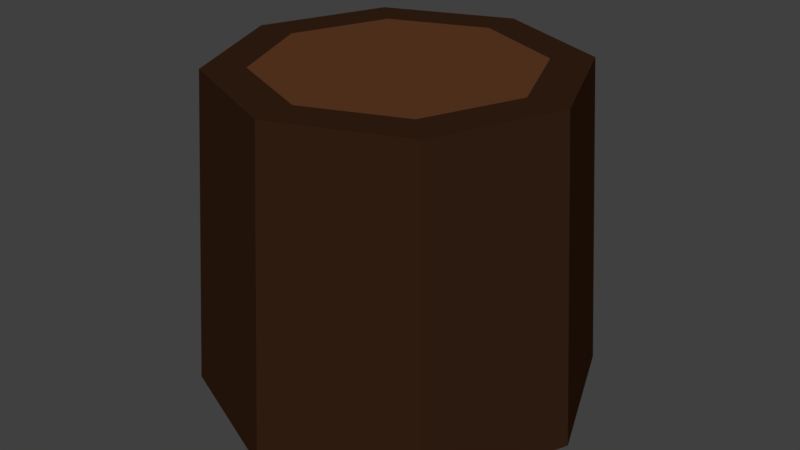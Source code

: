 # Source: PineTreeTrunk.blend  (saved by Blender 2.77.0; exported with 4.5.12 LTS)
import bpy
from mathutils import Matrix  # noqa: F401  (used for matrix-valued properties, if any)

bpy.ops.wm.read_factory_settings(use_empty=True)
scene = bpy.context.scene
scene.name = 'Scene'

# ---- collections
col_collection_1 = bpy.data.collections.new('Collection 1'); scene.collection.children.link(col_collection_1)

# ---- materials (node trees are filled in below, after node groups)
mat_brown = bpy.data.materials.new('Brown')
mat_brown.alpha_threshold = 0.0
mat_brown.diffuse_color = (0.1149, 0.03593, 0.01275, 1.0)
mat_brown.roughness = 0.5
mat_darkpinetree = bpy.data.materials.new('DarkPineTree')
mat_darkpinetree.alpha_threshold = 0.0
mat_darkpinetree.roughness = 0.5

# ---- material node trees
mat_brown.use_nodes = True; mat_brown.node_tree.nodes.clear()
_N = mat_brown.node_tree.nodes; _L = mat_brown.node_tree.links
n0 = _N.new('ShaderNodeOutputMaterial'); n0.name = 'Material Output'; n0.location = (300, 300)
n1 = _N.new('ShaderNodeBsdfDiffuse'); n1.name = 'Diffuse BSDF'; n1.location = (10, 300)
n1.inputs[0].default_value = (0.1095, 0.04092, 0.01681, 1.0)
_L.new(n1.outputs[0], n0.inputs[0])
n0.is_active_output = True
mat_darkpinetree.use_nodes = True; mat_darkpinetree.node_tree.nodes.clear()
_N = mat_darkpinetree.node_tree.nodes; _L = mat_darkpinetree.node_tree.links
n0 = _N.new('ShaderNodeOutputMaterial'); n0.name = 'Material Output'; n0.location = (300, 300)
n1 = _N.new('ShaderNodeBsdfDiffuse'); n1.name = 'Diffuse BSDF'; n1.location = (10, 300)
n1.inputs[0].default_value = (0.0331, 0.0137, 0.006512, 1.0)
_L.new(n1.outputs[0], n0.inputs[0])
n0.is_active_output = True

# ---- world
world_world = bpy.data.worlds.new('World'); scene.world = world_world
world_world.color = (0.05088, 0.05088, 0.05088)
world_world.use_sun_shadow = False
world_world.sun_shadow_jitter_overblur = 0.0
world_world.cycles.sampling_method = 'MANUAL'

# ---- meshes
me_cylinder = bpy.data.meshes.new('Cylinder')
me_cylinder.from_pydata([(-0.0008382, 0.4022, 0.0007656), (0.2935, 0.2803, 0.0007656), (0.4153, -0.01395, 0.0007656), (0.2935, -0.3082, 0.0007656), (-0.0008382, -0.4301, 0.0007656), (-0.2951, -0.3082, 0.0007656), (-0.417, -0.01395, 0.0007656), (-0.2951, 0.2803, 0.0007656), (-0.0008382, 0.3528, 0.672), (0.2585, 0.2454, 0.672), (0.3659, -0.01395, 0.672), (0.2585, -0.2733, 0.672), (-0.0008382, -0.3807, 0.672), (-0.2601, -0.2733, 0.672), (-0.3676, -0.01395, 0.672), (-0.2601, 0.2454, 0.672), (0.276, 0.2628, 0.3364), (0.3906, -0.01395, 0.3364), (0.276, -0.2908, 0.3364), (-0.0008382, -0.4054, 0.3364), (-0.2776, -0.2908, 0.3364), (-0.3923, -0.01395, 0.3364), (-0.2776, 0.2628, 0.3364), (-0.0008382, 0.3775, 0.3364), (-0.0008382, 0.2671, 0.672), (0.1979, 0.1848, 0.672), (0.2802, -0.01395, 0.672), (0.1979, -0.2127, 0.672), (-0.0008382, -0.295, 0.672), (-0.1995, -0.2127, 0.672), (-0.2818, -0.01395, 0.672), (-0.1995, 0.1848, 0.672), (-0.0008381, -0.01395, 0.672)], [], [(0, 1, 2, 3, 4, 5, 6, 7), (22, 15, 8, 23), (21, 14, 15, 22), (20, 13, 14, 21), (19, 12, 13, 20), (18, 11, 12, 19), (17, 10, 11, 18), (16, 9, 10, 17), (23, 8, 9, 16), (0, 23, 16, 1), (1, 16, 17, 2), (2, 17, 18, 3), (3, 18, 19, 4), (4, 19, 20, 5), (5, 20, 21, 6), (6, 21, 22, 7), (7, 22, 23, 0), (10, 9, 25, 26), (12, 11, 27, 28), (14, 13, 29, 30), (8, 15, 31, 24), (9, 8, 24, 25), (11, 10, 26, 27), (13, 12, 28, 29), (15, 14, 30, 31), (26, 25, 32), (28, 27, 32), (30, 29, 32), (24, 31, 32), (25, 24, 32), (27, 26, 32), (29, 28, 32), (31, 30, 32)])
me_cylinder.polygons.foreach_set('material_index', [1, 1, 1, 1, 1, 1, 1, 1, 1, 1, 1, 1, 1, 1, 1, 1, 1, 1, 1, 1, 1, 1, 1, 1, 1, 0, 0, 0, 0, 0, 0, 0, 0])
me_cylinder.materials.append(mat_brown)
me_cylinder.materials.append(mat_darkpinetree)
me_cylinder.use_remesh_preserve_volume = False
me_cylinder.use_remesh_preserve_attributes = False
me_cylinder.use_mirror_vertex_groups = False
me_cylinder.update()

# ---- objects
ob_cylinder = bpy.data.objects.new('Cylinder', me_cylinder)

# ---- transforms, parenting, visibility, modifiers, constraints
ob_cylinder.location = (0.0, 0.0, 0.0)
ob_cylinder.lineart.crease_threshold = 0.0

# ---- collection membership
col_collection_1.objects.link(ob_cylinder)

# ---- scene / render settings (as saved in the file)
scene.frame_start = 1; scene.frame_end = 250; scene.frame_set(1)
scene.render.engine = 'CYCLES'
scene.render.resolution_percentage = 50
scene.render.dither_intensity = 0.0
scene.cycles.use_denoising = False
scene.cycles.samples = 128
scene.cycles.sampling_pattern = 'TABULATED_SOBOL'
scene.cycles.light_sampling_threshold = 0.0
scene.cycles.use_adaptive_sampling = False
scene.cycles.use_light_tree = False
scene.cycles.blur_glossy = 0.0
scene.cycles.sample_clamp_indirect = 0.0
scene.view_settings.view_transform = 'Standard'
bpy.context.view_layer.update()

# ---- added for rendering (the .blend has no active camera and no usable light): camera, sun
cam_auto = bpy.data.cameras.new('AutoCamera')
cam_auto.lens = 50.0
cam_auto.sensor_width = 36.0
cam_auto.clip_end = 1000.0
ob_auto_camera = bpy.data.objects.new('AutoCamera', cam_auto)
scene.collection.objects.link(ob_auto_camera)
ob_auto_camera.location = (1.25294, -1.51848, 1.33943)
ob_auto_camera.rotation_euler = (1.09748, -7.21219e-08, 0.694738)
scene.camera = ob_auto_camera
light_auto_sun = bpy.data.lights.new('AutoSun', 'SUN')
light_auto_sun.energy = 3.0
light_auto_sun.angle = 0.0523599
ob_auto_sun = bpy.data.objects.new('AutoSun', light_auto_sun)
scene.collection.objects.link(ob_auto_sun)
ob_auto_sun.rotation_euler = (0.872665, 0.174533, 0.523599)
bpy.context.view_layer.update()
